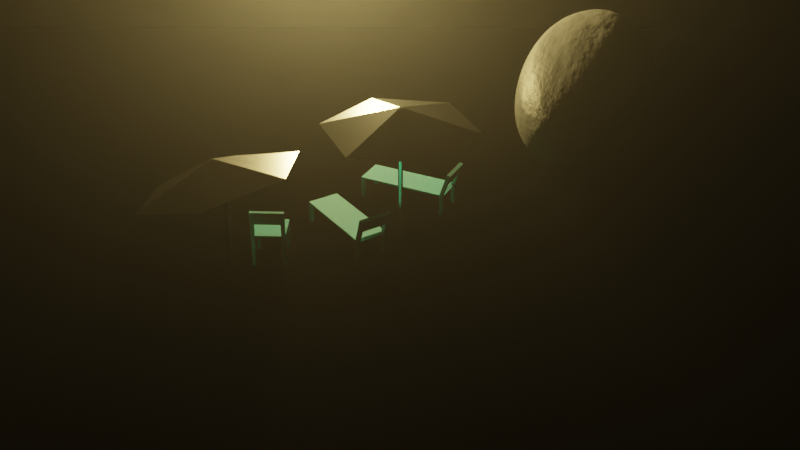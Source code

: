 # Source: outdoorScene.blend  (saved by Blender 2.93.21; exported with 4.5.12 LTS)
import bpy
from mathutils import Matrix  # noqa: F401  (used for matrix-valued properties, if any)

bpy.ops.wm.read_factory_settings(use_empty=True)
scene = bpy.context.scene
scene.name = 'Scene'

# ---- collections
col_collection = bpy.data.collections.new('Collection'); scene.collection.children.link(col_collection)

# ---- images (referenced by path relative to the original .blend; pixels are not part of the script)
import os
ASSET_DIR = os.environ.get("B2B_ASSET_DIR", "")  # directory of the original .blend (textures are referenced by path, not embedded)
HERE = os.path.dirname(os.path.abspath(__file__))  # packed textures are extracted next to this script under _unpacked/

def load_image(name, relpath, width, height, colorspace="sRGB"):
    """Load a texture the original file referenced (path relative to the .blend, or extracted next to this script)."""
    p = next((c for c in (os.path.join(HERE, relpath), os.path.join(ASSET_DIR, relpath)) if relpath and os.path.exists(c)), "")
    if p:
        img = bpy.data.images.load(p, check_existing=True)
        img.name = name
    else:  # same state as the original file: an image datablock whose file is absent (Cycles renders it pink)
        img = bpy.data.images.new(name, width, height)
        img.source = "FILE"
        img.filepath = "//" + (relpath or name)
    img.colorspace_settings.name = colorspace
    return img
img_malibu_overlook_3k_hdr = load_image('Malibu_Overlook_3k.hdr', 'Malibu_Overlook_3k.hdr', 1024, 1024, 'Linear Rec.709')

# ---- materials (node trees are filled in below, after node groups)
mat_blue_cloth = bpy.data.materials.new('Blue Cloth')
mat_blue_cloth.use_transparent_shadow = False
mat_grey_metal = bpy.data.materials.new('Grey Metal')
mat_grey_metal.use_transparent_shadow = False
mat_material_001 = bpy.data.materials.new('Material.001')
mat_material_001.use_transparent_shadow = False
mat_material_004 = bpy.data.materials.new('Material.004')
mat_material_004.surface_render_method = 'BLENDED'
mat_material_004.blend_method = 'BLEND'
mat_material_004.use_transparent_shadow = False

# ---- material node trees
mat_blue_cloth.use_nodes = True; mat_blue_cloth.node_tree.nodes.clear()
_N = mat_blue_cloth.node_tree.nodes; _L = mat_blue_cloth.node_tree.links
n0 = _N.new('ShaderNodeOutputMaterial'); n0.name = 'Material Output'; n0.location = (448, 611)
n1 = _N.new('ShaderNodeBump'); n1.name = 'Bump'; n1.location = (-38, 333)
n1.invert = True
n1.inputs[0].default_value = 0.3267
n1.inputs[1].default_value = 1.0
n1.inputs[2].default_value = 1.0
n2 = _N.new('ShaderNodeBsdfPrincipled'); n2.name = 'Principled BSDF'; n2.location = (158, 611)
n2.distribution = 'GGX'
n2.subsurface_method = 'BURLEY'
n2.inputs[0].default_value = (0.01593, 0.7842, 0.8, 1.0)
n2.inputs[2].default_value = 0.7
n2.inputs[3].default_value = 1.45
n2.inputs[27].default_value = (0.0, 0.0, 0.0, 1.0)
n2.inputs[28].default_value = 1.0
n3 = _N.new('ShaderNodeTexMagic'); n3.name = 'Magic Texture'; n3.location = (-261, 249)
n3.turbulence_depth = 5
n3.inputs[1].default_value = 120.0
n3.inputs[2].default_value = 0.5
_L.new(n2.outputs[0], n0.inputs[0])
_L.new(n3.outputs[1], n1.inputs[3])
_L.new(n1.outputs[0], n2.inputs[5])
n0.is_active_output = True
mat_grey_metal.use_nodes = True; mat_grey_metal.node_tree.nodes.clear()
_N = mat_grey_metal.node_tree.nodes; _L = mat_grey_metal.node_tree.links
n0 = _N.new('ShaderNodeBsdfPrincipled'); n0.name = 'Principled BSDF'; n0.location = (10, 300)
n0.distribution = 'GGX'
n0.subsurface_method = 'BURLEY'
n0.inputs[0].default_value = (0.7529, 0.7529, 0.7529, 1.0)
n0.inputs[1].default_value = 1.0
n0.inputs[2].default_value = 0.1942
n0.inputs[3].default_value = 1.45
n0.inputs[27].default_value = (0.0, 0.0, 0.0, 1.0)
n0.inputs[28].default_value = 1.0
n1 = _N.new('ShaderNodeOutputMaterial'); n1.name = 'Material Output'; n1.location = (300, 300)
_L.new(n0.outputs[0], n1.inputs[0])
n1.is_active_output = True
mat_material_001.use_nodes = True; mat_material_001.node_tree.nodes.clear()
_N = mat_material_001.node_tree.nodes; _L = mat_material_001.node_tree.links
n0 = _N.new('ShaderNodeOutputMaterial'); n0.name = 'Material Output'; n0.location = (418, 614)
n1 = _N.new('ShaderNodeMixShader'); n1.name = 'Mix Shader'; n1.location = (184, 559)
n2 = _N.new('ShaderNodeBsdfAnisotropic'); n2.name = 'Glossy BSDF'; n2.location = (-11, 417)
n2.distribution = 'GGX'
n2.inputs[0].default_value = (0.09346, 0.09346, 0.09346, 1.0)
n3 = _N.new('ShaderNodeBsdfDiffuse'); n3.name = 'Diffuse BSDF'; n3.location = (-19, 591)
n3.inputs[0].default_value = (0.3899, 0.3899, 0.3899, 1.0)
n4 = _N.new('ShaderNodeBump'); n4.name = 'Bump'; n4.location = (-245, 465)
n4.inputs[1].default_value = 1.0
n4.inputs[2].default_value = 1.0
n5 = _N.new('ShaderNodeMath'); n5.name = 'Math'; n5.location = (-426, 458)
n5.operation = 'MULTIPLY'
n5.inputs[2].default_value = 0.0
n6 = _N.new('ShaderNodeTexNoise'); n6.name = 'Noise Texture'; n6.location = (-604, 461)
n6.inputs[3].default_value = 25.0
_L.new(n1.outputs[0], n0.inputs[0])
_L.new(n2.outputs[0], n1.inputs[2])
_L.new(n3.outputs[0], n1.inputs[1])
_L.new(n4.outputs[0], n3.inputs[2])
_L.new(n4.outputs[0], n2.inputs[4])
_L.new(n5.outputs[0], n4.inputs[3])
_L.new(n6.outputs[1], n5.inputs[0])
n0.is_active_output = True
mat_material_004.use_nodes = True; mat_material_004.node_tree.nodes.clear()
_N = mat_material_004.node_tree.nodes; _L = mat_material_004.node_tree.links
n0 = _N.new('ShaderNodeMixShader'); n0.name = 'Mix Shader'; n0.location = (533, 258)
n1 = _N.new('ShaderNodeOutputMaterial'); n1.name = 'Material Output'; n1.location = (704, 282)
n2 = _N.new('ShaderNodeBsdfDiffuse'); n2.name = 'Diffuse BSDF'; n2.location = (309, 214)
n2.inputs[0].default_value = (0.0, 0.0, 0.0, 1.0)
n3 = _N.new('ShaderNodeBsdfTransparent'); n3.name = 'Transparent BSDF'; n3.location = (316, 70)
n4 = _N.new('ShaderNodeShaderToRGB'); n4.name = 'Shader to RGB'; n4.location = (74, 287)
n5 = _N.new('ShaderNodeBsdfDiffuse'); n5.name = 'Diffuse BSDF.001'; n5.location = (-112, 241)
n6 = _N.new('ShaderNodeValToRGB'); n6.name = 'ColorRamp'; n6.location = (273, 446)
while len(n6.color_ramp.elements) > 1: n6.color_ramp.elements.remove(n6.color_ramp.elements[-1])
n6.color_ramp.elements[0].position = 0.0; n6.color_ramp.elements[0].color = (0.0, 0.0, 0.0, 1.0)
_e = n6.color_ramp.elements.new(1.0); _e.color = (1.0, 1.0, 1.0, 1.0)
_L.new(n5.outputs[0], n4.inputs[0])
_L.new(n4.outputs[0], n6.inputs[0])
_L.new(n2.outputs[0], n0.inputs[1])
_L.new(n3.outputs[0], n0.inputs[2])
_L.new(n0.outputs[0], n1.inputs[0])
_L.new(n6.outputs[0], n0.inputs[0])
n1.is_active_output = True

# ---- world
world_world = bpy.data.worlds.new('World'); scene.world = world_world
world_world.use_nodes = True; world_world.node_tree.nodes.clear()
_N = world_world.node_tree.nodes; _L = world_world.node_tree.links
n0 = _N.new('ShaderNodeOutputWorld'); n0.name = 'World Output'; n0.location = (300, 300)
n1 = _N.new('ShaderNodeVolumeScatter'); n1.name = 'Volume Scatter'; n1.location = (98, 129)
n1.width = 140
n1.inputs[1].default_value = 0.001
n1.inputs[2].default_value = 0.8
n2 = _N.new('ShaderNodeBackground'); n2.name = 'Background'; n2.location = (-5, 306)
n3 = _N.new('ShaderNodeTexEnvironment'); n3.name = 'Environment Texture'; n3.location = (-280, 274)
n3.image = img_malibu_overlook_3k_hdr
_L.new(n1.outputs[0], n0.inputs[1])
_L.new(n2.outputs[0], n0.inputs[0])
_L.new(n3.outputs[0], n2.inputs[0])
n0.is_active_output = True
world_world.use_eevee_finite_volume = True
world_world.color = (0.05088, 0.05088, 0.05088)
world_world.use_sun_shadow = False
world_world.sun_shadow_jitter_overblur = 0.0

# ---- cameras
cam_camera = bpy.data.cameras.new('Camera')
cam_camera.clip_end = 100.0
cam_camera.ortho_scale = 7.314

# ---- lights
light_point = bpy.data.lights.new('Point', 'POINT')
light_point.color = (1.0, 0.7297, 0.2514)
light_point.transmission_factor = 0.0
light_point.energy = 1e+05
light_point.shadow_soft_size = 0.25
light_point.shadow_maximum_resolution = 0.006
light_point.use_absolute_resolution = True

# ---- meshes
me_plane = bpy.data.meshes.new('Plane')
me_plane.from_pydata([(-1.0, -1.0, 2.0), (1.0, -1.0, 2.0), (-1.0, 1.0, 2.0), (1.0, 1.0, 2.0), (-1.0, 0.7801, 2.0), (-1.0, -0.7755, 2.0), (1.0, -0.7755, 2.0), (1.0, 0.7801, 2.0), (-0.7772, -1.0, 2.0), (0.7783, -1.0, 2.0), (0.7783, 1.0, 2.0), (-0.7772, 1.0, 2.0), (0.7783, -0.7755, 2.0), (-0.7772, -0.7755, 2.0), (0.7783, 0.7801, 2.0), (-0.7772, 0.7801, 2.0), (-1.0, -1.0, 1.9), (1.0, -1.0, 1.9), (-1.0, 1.0, 1.9), (1.0, 1.0, 1.9), (-1.0, 0.7801, 1.9), (-1.0, -0.7755, 1.9), (1.0, -0.7755, 1.9), (1.0, 0.7801, 1.9), (-0.7772, -1.0, 1.9), (0.7783, -1.0, 1.9), (0.7783, 1.0, 1.9), (-0.7772, 1.0, 1.9), (0.7783, -0.7755, 1.9), (-0.7772, -0.7755, 1.9), (0.7783, 0.7801, 1.9), (-0.7772, 0.7801, 1.9), (-1.0, -0.7755, 0.0), (-1.0, -1.0, 0.0), (0.7783, -1.0, 0.0), (1.0, -1.0, 0.0), (1.0, 0.7801, 0.0), (1.0, 1.0, 0.0), (-0.7772, 1.0, 0.0), (-1.0, 1.0, 0.0), (-1.0, 0.7801, 0.0), (1.0, -0.7755, 0.0), (-0.7772, -0.7755, 0.0), (-0.7772, 0.7801, 0.0), (-0.7772, -1.0, 0.0), (0.7783, 1.0, 0.0), (0.7783, -0.7755, 0.0), (0.7783, 0.7801, 0.0), (-1.0, -0.7755, 3.5), (-1.0, -1.0, 3.5), (-0.7772, 1.0, 3.5), (-1.0, 1.0, 3.5), (-1.0, 0.7801, 3.5), (-0.7772, -0.7755, 3.5), (-0.7772, 0.7801, 3.5), (-0.7772, -1.0, 3.5), (-0.7772, 0.7801, 2.75), (-0.7772, 1.0, 2.75), (-1.0, 0.7801, 2.75), (-1.0, 1.0, 2.75), (-0.7772, -1.0, 2.75), (-0.7772, -0.7755, 2.75), (-1.0, -1.0, 2.75), (-1.0, -0.7755, 2.75)], [], [(14, 10, 3, 7), (9, 12, 6, 1), (56, 58, 52, 54), (57, 56, 54, 50), (26, 30, 47, 45), (24, 29, 42, 44), (5, 21, 20, 4), (21, 29, 31, 20), (27, 31, 30, 26), (30, 28, 22, 23), (28, 29, 24, 25), (30, 31, 29, 28), (15, 14, 12, 13), (25, 17, 35, 34), (28, 25, 34, 46), (1, 6, 22, 17), (5, 0, 16, 21), (9, 1, 17, 25), (0, 8, 24, 16), (7, 3, 19, 23), (11, 2, 18, 27), (2, 4, 20, 18), (25, 24, 8, 9), (23, 22, 6, 7), (27, 26, 10, 11), (12, 14, 7, 6), (15, 11, 10, 14), (3, 10, 26, 19), (4, 15, 13, 5), (13, 12, 9, 8), (47, 36, 37, 45), (34, 35, 41, 46), (33, 44, 42, 32), (40, 43, 38, 39), (31, 27, 38, 43), (23, 19, 37, 36), (27, 18, 39, 38), (30, 23, 36, 47), (18, 20, 40, 39), (17, 22, 41, 35), (20, 31, 43, 40), (29, 21, 32, 42), (16, 24, 44, 33), (19, 26, 45, 37), (22, 28, 46, 41), (21, 16, 33, 32), (49, 48, 53, 55), (52, 51, 50, 54), (59, 57, 50, 51), (61, 60, 55, 53), (60, 62, 49, 55), (58, 59, 51, 52), (62, 63, 48, 49), (63, 61, 53, 48), (4, 2, 59, 58), (2, 11, 57, 59), (11, 15, 56, 57), (15, 4, 58, 56), (5, 13, 61, 63), (0, 5, 63, 62), (8, 0, 62, 60), (13, 8, 60, 61), (53, 54, 52, 48), (48, 52, 58, 63), (53, 54, 56, 61), (56, 58, 63, 61)])
_uv = me_plane.uv_layers.new(name='UVMap')
_uv.uv.foreach_set('vector', [0.8892, 0.89, 0.8892, 1.0, 1.0, 1.0, 1.0, 0.89, 0.8892, 0.0, 0.8892, 0.1123, 1.0, 0.1123, 1.0, 0.0, 0.1114, 0.89, 0.0, 0.89, 0.0, 0.89, 0.1114, 0.89, 0.1114, 1.0, 0.1114, 0.89, 0.1114, 0.89, 0.1114, 1.0, 0.8892, 1.0, 0.8892, 0.89, 0.8892, 0.89, 0.8892, 1.0, 0.1114, 0.0, 0.1114, 0.1123, 0.1114, 0.1123, 0.1114, 0.0, 0.0, 0.1123, 0.0, 0.1123, 0.0, 0.89, 0.0, 0.89, 0.0, 0.1123, 0.1114, 0.1123, 0.1114, 0.89, 0.0, 0.89, 0.1114, 1.0, 0.1114, 0.89, 0.8892, 0.89, 0.8892, 1.0, 0.8892, 0.89, 0.8892, 0.1123, 1.0, 0.1123, 1.0, 0.89, 0.8892, 0.1123, 0.1114, 0.1123, 0.1114, 0.0, 0.8892, 0.0, 0.8892, 0.89, 0.1114, 0.89, 0.1114, 0.1123, 0.8892, 0.1123, 0.1114, 0.89, 0.8892, 0.89, 0.8892, 0.1123, 0.1114, 0.1123, 0.8892, 0.0, 1.0, 0.0, 1.0, 0.0, 0.8892, 0.0, 0.8892, 0.1123, 0.8892, 0.0, 0.8892, 0.0, 0.8892, 0.1123, 1.0, 0.0, 1.0, 0.1123, 1.0, 0.1123, 1.0, 0.0, 0.0, 0.1123, 0.0, 0.0, 0.0, 0.0, 0.0, 0.1123, 0.8892, 0.0, 1.0, 0.0, 1.0, 0.0, 0.8892, 0.0, 0.0, 0.0, 0.1114, 0.0, 0.1114, 0.0, 0.0, 0.0, 1.0, 0.89, 1.0, 1.0, 1.0, 1.0, 1.0, 0.89, 0.1114, 1.0, 0.0, 1.0, 0.0, 1.0, 0.1114, 1.0, 0.0, 1.0, 0.0, 0.89, 0.0, 0.89, 0.0, 1.0, 0.8892, 0.0, 0.1114, 0.0, 0.1114, 0.0, 0.8892, 0.0, 1.0, 0.89, 1.0, 0.1123, 1.0, 0.1123, 1.0, 0.89, 0.1114, 1.0, 0.8892, 1.0, 0.8892, 1.0, 0.1114, 1.0, 0.8892, 0.1123, 0.8892, 0.89, 1.0, 0.89, 1.0, 0.1123, 0.1114, 0.89, 0.1114, 1.0, 0.8892, 1.0, 0.8892, 0.89, 1.0, 1.0, 0.8892, 1.0, 0.8892, 1.0, 1.0, 1.0, 0.0, 0.89, 0.1114, 0.89, 0.1114, 0.1123, 0.0, 0.1123, 0.1114, 0.1123, 0.8892, 0.1123, 0.8892, 0.0, 0.1114, 0.0, 0.8892, 0.89, 1.0, 0.89, 1.0, 1.0, 0.8892, 1.0, 0.8892, 0.0, 1.0, 0.0, 1.0, 0.1123, 0.8892, 0.1123, 0.0, 0.0, 0.1114, 0.0, 0.1114, 0.1123, 0.0, 0.1123, 0.0, 0.89, 0.1114, 0.89, 0.1114, 1.0, 0.0, 1.0, 0.1114, 0.89, 0.1114, 1.0, 0.1114, 1.0, 0.1114, 0.89, 1.0, 0.89, 1.0, 1.0, 1.0, 1.0, 1.0, 0.89, 0.1114, 1.0, 0.0, 1.0, 0.0, 1.0, 0.1114, 1.0, 0.8892, 0.89, 1.0, 0.89, 1.0, 0.89, 0.8892, 0.89, 0.0, 1.0, 0.0, 0.89, 0.0, 0.89, 0.0, 1.0, 1.0, 0.0, 1.0, 0.1123, 1.0, 0.1123, 1.0, 0.0, 0.0, 0.89, 0.1114, 0.89, 0.1114, 0.89, 0.0, 0.89, 0.1114, 0.1123, 0.0, 0.1123, 0.0, 0.1123, 0.1114, 0.1123, 0.0, 0.0, 0.1114, 0.0, 0.1114, 0.0, 0.0, 0.0, 1.0, 1.0, 0.8892, 1.0, 0.8892, 1.0, 1.0, 1.0, 1.0, 0.1123, 0.8892, 0.1123, 0.8892, 0.1123, 1.0, 0.1123, 0.0, 0.1123, 0.0, 0.0, 0.0, 0.0, 0.0, 0.1123, 0.0, 0.0, 0.0, 0.1123, 0.1114, 0.1123, 0.1114, 0.0, 0.0, 0.89, 0.0, 1.0, 0.1114, 1.0, 0.1114, 0.89, 0.0, 1.0, 0.1114, 1.0, 0.1114, 1.0, 0.0, 1.0, 0.1114, 0.1123, 0.1114, 0.0, 0.1114, 0.0, 0.1114, 0.1123, 0.1114, 0.0, 0.0, 0.0, 0.0, 0.0, 0.1114, 0.0, 0.0, 0.89, 0.0, 1.0, 0.0, 1.0, 0.0, 0.89, 0.0, 0.0, 0.0, 0.1123, 0.0, 0.1123, 0.0, 0.0, 0.0, 0.1123, 0.1114, 0.1123, 0.1114, 0.1123, 0.0, 0.1123, 0.0, 0.89, 0.0, 1.0, 0.0, 1.0, 0.0, 0.89, 0.0, 1.0, 0.1114, 1.0, 0.1114, 1.0, 0.0, 1.0, 0.1114, 1.0, 0.1114, 0.89, 0.1114, 0.89, 0.1114, 1.0, 0.1114, 0.89, 0.0, 0.89, 0.0, 0.89, 0.1114, 0.89, 0.0, 0.1123, 0.1114, 0.1123, 0.1114, 0.1123, 0.0, 0.1123, 0.0, 0.0, 0.0, 0.1123, 0.0, 0.1123, 0.0, 0.0, 0.1114, 0.0, 0.0, 0.0, 0.0, 0.0, 0.1114, 0.0, 0.1114, 0.1123, 0.1114, 0.0, 0.1114, 0.0, 0.1114, 0.1123, 0.0, 0.0, 0.0, 0.0, 0.0, 0.0, 0.0, 0.0, 0.0, 0.0, 0.0, 0.0, 0.0, 0.89, 0.0, 0.1123, 0.0, 0.0, 0.0, 0.0, 0.1114, 0.89, 0.1114, 0.1123, 0.1114, 0.89, 0.0, 0.89, 0.0, 0.1123, 0.1114, 0.1123])
me_plane.materials.append(mat_blue_cloth)
me_plane.use_remesh_fix_poles = True
me_plane.use_remesh_preserve_attributes = False
me_plane.update()
me_cylinder_001 = bpy.data.meshes.new('Cylinder.001')
me_cylinder_001.from_pydata([(0.0, 0.1506, 0.006626), (0.0, 0.1506, 7.988), (0.1304, 0.07531, 0.006626), (0.1304, 0.07531, 7.988), (0.1304, -0.07531, 0.006626), (0.1304, -0.07531, 7.988), (-1.317e-08, -0.1506, 0.006626), (-1.317e-08, -0.1506, 7.988), (-0.1304, -0.07531, 0.006626), (-0.1304, -0.07531, 7.988), (-0.1304, 0.07531, 0.006626), (-0.1304, 0.07531, 7.988), (2.423e-07, 4.914, 6.626), (4.255, 2.457, 6.626), (4.255, -2.457, 6.626), (-1.873e-07, -4.914, 6.626), (-4.255, -2.457, 6.626), (-4.255, 2.457, 6.626)], [], [(0, 1, 3, 2), (2, 3, 5, 4), (4, 5, 7, 6), (6, 7, 9, 8), (9, 7, 15, 16), (8, 9, 11, 10), (10, 11, 1, 0), (0, 2, 4, 6, 8, 10), (5, 3, 13, 14), (11, 9, 16, 17), (3, 1, 12, 13), (7, 5, 14, 15), (1, 11, 17, 12), (3, 5, 7, 9, 11, 1)])
_uv = me_cylinder_001.uv_layers.new(name='UVMap')
_uv.uv.foreach_set('vector', [1.0, 0.5, 1.0, 1.0, 0.8333, 1.0, 0.8333, 0.5, 0.8333, 0.5, 0.8333, 1.0, 0.6667, 1.0, 0.6667, 0.5, 0.6667, 0.5, 0.6667, 1.0, 0.5, 1.0, 0.5, 0.5, 0.5, 0.5, 0.5, 1.0, 0.3333, 1.0, 0.3333, 0.5, 0.3333, 1.0, 0.5, 1.0, 0.5, 1.0, 0.3333, 1.0, 0.3333, 0.5, 0.3333, 1.0, 0.1667, 1.0, 0.1667, 0.5, 0.1667, 0.5, 0.1667, 1.0, -8.941e-08, 1.0, -8.941e-08, 0.5, 0.75, 0.49, 0.9578, 0.37, 0.9578, 0.13, 0.75, 0.01, 0.5422, 0.13, 0.5422, 0.37, 0.6667, 1.0, 0.8333, 1.0, 0.8333, 1.0, 0.6667, 1.0, 0.1667, 1.0, 0.3333, 1.0, 0.3333, 1.0, 0.1667, 1.0, 0.8333, 1.0, 1.0, 1.0, 1.0, 1.0, 0.8333, 1.0, 0.5, 1.0, 0.6667, 1.0, 0.6667, 1.0, 0.5, 1.0, -8.941e-08, 1.0, 0.1667, 1.0, 0.1667, 1.0, -8.941e-08, 1.0, 0.0, 0.0, 0.0, 0.0, 0.0, 0.0, 0.0, 0.0, 0.0, 0.0, 0.0, 0.0])
me_cylinder_001.materials.append(mat_grey_metal)
me_cylinder_001.use_remesh_fix_poles = True
me_cylinder_001.use_remesh_preserve_attributes = False
me_cylinder_001.update()
me_plane_002 = bpy.data.meshes.new('Plane.002')
me_plane_002.from_pydata([(-1.0, -1.0, 1.292), (4.762, -1.0, 1.364), (-1.0, 1.0, 1.292), (4.762, 1.0, 1.364), (-1.0, 0.7801, 1.292), (-1.0, -0.7755, 1.292), (4.762, -0.7755, 1.364), (4.762, 0.7801, 1.364), (-0.7772, -1.0, 1.364), (4.54, -1.0, 1.364), (4.54, 1.0, 1.364), (-0.7772, 1.0, 1.364), (4.54, -0.7755, 1.364), (-0.7772, -0.7755, 1.364), (4.54, 0.7801, 1.364), (-0.7772, 0.7801, 1.364), (-1.0, -1.0, 1.264), (4.762, -1.0, 1.264), (-1.0, 1.0, 1.264), (4.762, 1.0, 1.264), (-1.0, 0.7801, 1.264), (-1.0, -0.7755, 1.264), (4.762, -0.7755, 1.264), (4.762, 0.7801, 1.264), (-0.7772, -1.0, 1.264), (4.54, -1.0, 1.264), (4.54, 1.0, 1.264), (-0.7772, 1.0, 1.264), (4.54, -0.7755, 1.264), (-0.7772, -0.7755, 1.264), (4.54, 0.7801, 1.264), (-0.7772, 0.7801, 1.264), (-1.0, -0.7755, 0.0), (-1.0, -1.0, 0.0), (4.54, -1.0, 0.0), (4.762, -1.0, 0.0), (4.762, 0.7801, 0.0), (4.762, 1.0, 0.0), (-0.7772, 1.0, 0.0), (-1.0, 1.0, 0.0), (-1.0, 0.7801, 0.0), (4.762, -0.7755, 0.0), (-0.7772, -0.7755, 0.0), (-0.7772, 0.7801, 0.0), (-0.7772, -1.0, 0.0), (4.54, 1.0, 0.0), (4.54, -0.7755, 0.0), (4.54, 0.7801, 0.0), (-1.246, 0.7801, 2.054), (-1.246, 1.0, 2.054), (-1.023, 1.0, 2.126), (-1.023, 0.7801, 2.126), (-1.246, -0.7755, 2.054), (-1.023, -0.7755, 2.126), (-1.023, -1.0, 2.126), (-1.246, -1.0, 2.054), (-1.269, -1.0, 2.888), (-1.269, 0.7801, 2.888), (-1.269, -0.7755, 2.888), (-1.492, 0.7801, 2.816), (-1.492, 1.0, 2.816), (-1.269, 1.0, 2.888), (-1.492, -1.0, 2.816), (-1.492, -0.7755, 2.816)], [], [(14, 10, 3, 7), (9, 12, 6, 1), (48, 52, 53, 51), (58, 57, 59, 63), (26, 30, 47, 45), (24, 29, 42, 44), (5, 21, 20, 4), (21, 29, 31, 20), (27, 31, 30, 26), (30, 28, 22, 23), (28, 29, 24, 25), (30, 31, 29, 28), (15, 14, 12, 13), (25, 17, 35, 34), (28, 25, 34, 46), (1, 6, 22, 17), (5, 0, 16, 21), (9, 1, 17, 25), (0, 8, 24, 16), (7, 3, 19, 23), (11, 2, 18, 27), (2, 4, 20, 18), (25, 24, 8, 9), (23, 22, 6, 7), (27, 26, 10, 11), (12, 14, 7, 6), (15, 11, 10, 14), (3, 10, 26, 19), (4, 15, 13, 5), (13, 12, 9, 8), (47, 36, 37, 45), (34, 35, 41, 46), (33, 44, 42, 32), (40, 43, 38, 39), (31, 27, 38, 43), (23, 19, 37, 36), (27, 18, 39, 38), (30, 23, 36, 47), (18, 20, 40, 39), (17, 22, 41, 35), (20, 31, 43, 40), (29, 21, 32, 42), (16, 24, 44, 33), (19, 26, 45, 37), (22, 28, 46, 41), (21, 16, 33, 32), (52, 48, 59, 63), (53, 51, 57, 58), (4, 2, 49, 48), (15, 4, 48, 51), (2, 11, 50, 49), (11, 15, 51, 50), (8, 0, 55, 54), (5, 13, 53, 52), (54, 55, 62, 56), (52, 53, 58, 63), (48, 49, 60, 59), (51, 48, 59, 57), (49, 50, 61, 60), (53, 54, 56, 58), (63, 58, 56, 62), (60, 61, 57, 59), (13, 8, 54, 53), (0, 5, 52, 55), (50, 51, 57, 61), (55, 52, 63, 62)])
_uv = me_plane_002.uv_layers.new(name='UVMap')
_uv.uv.foreach_set('vector', [0.8892, 0.89, 0.8892, 1.0, 1.0, 1.0, 1.0, 0.89, 0.8892, 0.0, 0.8892, 0.1123, 1.0, 0.1123, 1.0, 0.0, 0.0, 0.89, 0.0, 0.1123, 0.1114, 0.1123, 0.1114, 0.89, 0.1114, 0.1123, 0.1114, 0.89, 0.0, 0.89, 0.0, 0.1123, 0.8892, 1.0, 0.8892, 0.89, 0.8892, 0.89, 0.8892, 1.0, 0.1114, 0.0, 0.1114, 0.1123, 0.1114, 0.1123, 0.1114, 0.0, 0.0, 0.1123, 0.0, 0.1123, 0.0, 0.89, 0.0, 0.89, 0.0, 0.1123, 0.1114, 0.1123, 0.1114, 0.89, 0.0, 0.89, 0.1114, 1.0, 0.1114, 0.89, 0.8892, 0.89, 0.8892, 1.0, 0.8892, 0.89, 0.8892, 0.1123, 1.0, 0.1123, 1.0, 0.89, 0.8892, 0.1123, 0.1114, 0.1123, 0.1114, 0.0, 0.8892, 0.0, 0.8892, 0.89, 0.1114, 0.89, 0.1114, 0.1123, 0.8892, 0.1123, 0.1114, 0.89, 0.8892, 0.89, 0.8892, 0.1123, 0.1114, 0.1123, 0.8892, 0.0, 1.0, 0.0, 1.0, 0.0, 0.8892, 0.0, 0.8892, 0.1123, 0.8892, 0.0, 0.8892, 0.0, 0.8892, 0.1123, 1.0, 0.0, 1.0, 0.1123, 1.0, 0.1123, 1.0, 0.0, 0.0, 0.1123, 0.0, 0.0, 0.0, 0.0, 0.0, 0.1123, 0.8892, 0.0, 1.0, 0.0, 1.0, 0.0, 0.8892, 0.0, 0.0, 0.0, 0.1114, 0.0, 0.1114, 0.0, 0.0, 0.0, 1.0, 0.89, 1.0, 1.0, 1.0, 1.0, 1.0, 0.89, 0.1114, 1.0, 0.0, 1.0, 0.0, 1.0, 0.1114, 1.0, 0.0, 1.0, 0.0, 0.89, 0.0, 0.89, 0.0, 1.0, 0.8892, 0.0, 0.1114, 0.0, 0.1114, 0.0, 0.8892, 0.0, 1.0, 0.89, 1.0, 0.1123, 1.0, 0.1123, 1.0, 0.89, 0.1114, 1.0, 0.8892, 1.0, 0.8892, 1.0, 0.1114, 1.0, 0.8892, 0.1123, 0.8892, 0.89, 1.0, 0.89, 1.0, 0.1123, 0.1114, 0.89, 0.1114, 1.0, 0.8892, 1.0, 0.8892, 0.89, 1.0, 1.0, 0.8892, 1.0, 0.8892, 1.0, 1.0, 1.0, 0.0, 0.89, 0.1114, 0.89, 0.1114, 0.1123, 0.0, 0.1123, 0.1114, 0.1123, 0.8892, 0.1123, 0.8892, 0.0, 0.1114, 0.0, 0.8892, 0.89, 1.0, 0.89, 1.0, 1.0, 0.8892, 1.0, 0.8892, 0.0, 1.0, 0.0, 1.0, 0.1123, 0.8892, 0.1123, 0.0, 0.0, 0.1114, 0.0, 0.1114, 0.1123, 0.0, 0.1123, 0.0, 0.89, 0.1114, 0.89, 0.1114, 1.0, 0.0, 1.0, 0.1114, 0.89, 0.1114, 1.0, 0.1114, 1.0, 0.1114, 0.89, 1.0, 0.89, 1.0, 1.0, 1.0, 1.0, 1.0, 0.89, 0.1114, 1.0, 0.0, 1.0, 0.0, 1.0, 0.1114, 1.0, 0.8892, 0.89, 1.0, 0.89, 1.0, 0.89, 0.8892, 0.89, 0.0, 1.0, 0.0, 0.89, 0.0, 0.89, 0.0, 1.0, 1.0, 0.0, 1.0, 0.1123, 1.0, 0.1123, 1.0, 0.0, 0.0, 0.89, 0.1114, 0.89, 0.1114, 0.89, 0.0, 0.89, 0.1114, 0.1123, 0.0, 0.1123, 0.0, 0.1123, 0.1114, 0.1123, 0.0, 0.0, 0.1114, 0.0, 0.1114, 0.0, 0.0, 0.0, 1.0, 1.0, 0.8892, 1.0, 0.8892, 1.0, 1.0, 1.0, 1.0, 0.1123, 0.8892, 0.1123, 0.8892, 0.1123, 1.0, 0.1123, 0.0, 0.1123, 0.0, 0.0, 0.0, 0.0, 0.0, 0.1123, 0.0, 0.1123, 0.0, 0.89, 0.0, 0.89, 0.0, 0.1123, 0.1114, 0.1123, 0.1114, 0.89, 0.1114, 0.89, 0.1114, 0.1123, 0.0, 0.89, 0.0, 1.0, 0.0, 1.0, 0.0, 0.89, 0.1114, 0.89, 0.0, 0.89, 0.0, 0.89, 0.1114, 0.89, 0.0, 1.0, 0.1114, 1.0, 0.1114, 1.0, 0.0, 1.0, 0.1114, 1.0, 0.1114, 0.89, 0.1114, 0.89, 0.1114, 1.0, 0.1114, 0.0, 0.0, 0.0, 0.0, 0.0, 0.1114, 0.0, 0.0, 0.1123, 0.1114, 0.1123, 0.1114, 0.1123, 0.0, 0.1123, 0.1114, 0.0, 0.0, 0.0, 0.0, 0.0, 0.1114, 0.0, 0.0, 0.1123, 0.1114, 0.1123, 0.1114, 0.1123, 0.0, 0.1123, 0.0, 0.89, 0.0, 1.0, 0.0, 1.0, 0.0, 0.89, 0.1114, 0.89, 0.0, 0.89, 0.0, 0.89, 0.1114, 0.89, 0.0, 1.0, 0.1114, 1.0, 0.1114, 1.0, 0.0, 1.0, 0.1114, 0.1123, 0.1114, 0.0, 0.1114, 0.0, 0.1114, 0.1123, 0.0, 0.1123, 0.1114, 0.1123, 0.1114, 0.0, 0.0, 0.0, 0.0, 1.0, 0.1114, 1.0, 0.1114, 0.89, 0.0, 0.89, 0.1114, 0.1123, 0.1114, 0.0, 0.1114, 0.0, 0.1114, 0.1123, 0.0, 0.0, 0.0, 0.1123, 0.0, 0.1123, 0.0, 0.0, 0.1114, 1.0, 0.1114, 0.89, 0.1114, 0.89, 0.1114, 1.0, 0.0, 0.0, 0.0, 0.1123, 0.0, 0.1123, 0.0, 0.0])
me_plane_002.materials.append(mat_blue_cloth)
me_plane_002.use_remesh_fix_poles = True
me_plane_002.use_remesh_preserve_attributes = False
me_plane_002.update()
me_plane_003 = bpy.data.meshes.new('Plane.003')
me_plane_003.from_pydata([(-1.0, -1.0, 1.292), (4.762, -1.0, 1.364), (-1.0, 1.0, 1.292), (4.762, 1.0, 1.364), (-1.0, 0.7801, 1.292), (-1.0, -0.7755, 1.292), (4.762, -0.7755, 1.364), (4.762, 0.7801, 1.364), (-0.7772, -1.0, 1.364), (4.54, -1.0, 1.364), (4.54, 1.0, 1.364), (-0.7772, 1.0, 1.364), (4.54, -0.7755, 1.364), (-0.7772, -0.7755, 1.364), (4.54, 0.7801, 1.364), (-0.7772, 0.7801, 1.364), (-1.0, -1.0, 1.264), (4.762, -1.0, 1.264), (-1.0, 1.0, 1.264), (4.762, 1.0, 1.264), (-1.0, 0.7801, 1.264), (-1.0, -0.7755, 1.264), (4.762, -0.7755, 1.264), (4.762, 0.7801, 1.264), (-0.7772, -1.0, 1.264), (4.54, -1.0, 1.264), (4.54, 1.0, 1.264), (-0.7772, 1.0, 1.264), (4.54, -0.7755, 1.264), (-0.7772, -0.7755, 1.264), (4.54, 0.7801, 1.264), (-0.7772, 0.7801, 1.264), (-1.0, -0.7755, 0.0), (-1.0, -1.0, 0.0), (4.54, -1.0, 0.0), (4.762, -1.0, 0.0), (4.762, 0.7801, 0.0), (4.762, 1.0, 0.0), (-0.7772, 1.0, 0.0), (-1.0, 1.0, 0.0), (-1.0, 0.7801, 0.0), (4.762, -0.7755, 0.0), (-0.7772, -0.7755, 0.0), (-0.7772, 0.7801, 0.0), (-0.7772, -1.0, 0.0), (4.54, 1.0, 0.0), (4.54, -0.7755, 0.0), (4.54, 0.7801, 0.0), (-1.246, 0.7801, 2.054), (-1.246, 1.0, 2.054), (-1.023, 1.0, 2.126), (-1.023, 0.7801, 2.126), (-1.246, -0.7755, 2.054), (-1.023, -0.7755, 2.126), (-1.023, -1.0, 2.126), (-1.246, -1.0, 2.054), (-1.269, -1.0, 2.888), (-1.269, 0.7801, 2.888), (-1.269, -0.7755, 2.888), (-1.492, 0.7801, 2.816), (-1.492, 1.0, 2.816), (-1.269, 1.0, 2.888), (-1.492, -1.0, 2.816), (-1.492, -0.7755, 2.816)], [], [(14, 10, 3, 7), (9, 12, 6, 1), (48, 52, 53, 51), (58, 57, 59, 63), (26, 30, 47, 45), (24, 29, 42, 44), (5, 21, 20, 4), (21, 29, 31, 20), (27, 31, 30, 26), (30, 28, 22, 23), (28, 29, 24, 25), (30, 31, 29, 28), (15, 14, 12, 13), (25, 17, 35, 34), (28, 25, 34, 46), (1, 6, 22, 17), (5, 0, 16, 21), (9, 1, 17, 25), (0, 8, 24, 16), (7, 3, 19, 23), (11, 2, 18, 27), (2, 4, 20, 18), (25, 24, 8, 9), (23, 22, 6, 7), (27, 26, 10, 11), (12, 14, 7, 6), (15, 11, 10, 14), (3, 10, 26, 19), (4, 15, 13, 5), (13, 12, 9, 8), (47, 36, 37, 45), (34, 35, 41, 46), (33, 44, 42, 32), (40, 43, 38, 39), (31, 27, 38, 43), (23, 19, 37, 36), (27, 18, 39, 38), (30, 23, 36, 47), (18, 20, 40, 39), (17, 22, 41, 35), (20, 31, 43, 40), (29, 21, 32, 42), (16, 24, 44, 33), (19, 26, 45, 37), (22, 28, 46, 41), (21, 16, 33, 32), (52, 48, 59, 63), (53, 51, 57, 58), (4, 2, 49, 48), (15, 4, 48, 51), (2, 11, 50, 49), (11, 15, 51, 50), (8, 0, 55, 54), (5, 13, 53, 52), (54, 55, 62, 56), (52, 53, 58, 63), (48, 49, 60, 59), (51, 48, 59, 57), (49, 50, 61, 60), (53, 54, 56, 58), (63, 58, 56, 62), (60, 61, 57, 59), (13, 8, 54, 53), (0, 5, 52, 55), (50, 51, 57, 61), (55, 52, 63, 62)])
_uv = me_plane_003.uv_layers.new(name='UVMap')
_uv.uv.foreach_set('vector', [0.8892, 0.89, 0.8892, 1.0, 1.0, 1.0, 1.0, 0.89, 0.8892, 0.0, 0.8892, 0.1123, 1.0, 0.1123, 1.0, 0.0, 0.0, 0.89, 0.0, 0.1123, 0.1114, 0.1123, 0.1114, 0.89, 0.1114, 0.1123, 0.1114, 0.89, 0.0, 0.89, 0.0, 0.1123, 0.8892, 1.0, 0.8892, 0.89, 0.8892, 0.89, 0.8892, 1.0, 0.1114, 0.0, 0.1114, 0.1123, 0.1114, 0.1123, 0.1114, 0.0, 0.0, 0.1123, 0.0, 0.1123, 0.0, 0.89, 0.0, 0.89, 0.0, 0.1123, 0.1114, 0.1123, 0.1114, 0.89, 0.0, 0.89, 0.1114, 1.0, 0.1114, 0.89, 0.8892, 0.89, 0.8892, 1.0, 0.8892, 0.89, 0.8892, 0.1123, 1.0, 0.1123, 1.0, 0.89, 0.8892, 0.1123, 0.1114, 0.1123, 0.1114, 0.0, 0.8892, 0.0, 0.8892, 0.89, 0.1114, 0.89, 0.1114, 0.1123, 0.8892, 0.1123, 0.1114, 0.89, 0.8892, 0.89, 0.8892, 0.1123, 0.1114, 0.1123, 0.8892, 0.0, 1.0, 0.0, 1.0, 0.0, 0.8892, 0.0, 0.8892, 0.1123, 0.8892, 0.0, 0.8892, 0.0, 0.8892, 0.1123, 1.0, 0.0, 1.0, 0.1123, 1.0, 0.1123, 1.0, 0.0, 0.0, 0.1123, 0.0, 0.0, 0.0, 0.0, 0.0, 0.1123, 0.8892, 0.0, 1.0, 0.0, 1.0, 0.0, 0.8892, 0.0, 0.0, 0.0, 0.1114, 0.0, 0.1114, 0.0, 0.0, 0.0, 1.0, 0.89, 1.0, 1.0, 1.0, 1.0, 1.0, 0.89, 0.1114, 1.0, 0.0, 1.0, 0.0, 1.0, 0.1114, 1.0, 0.0, 1.0, 0.0, 0.89, 0.0, 0.89, 0.0, 1.0, 0.8892, 0.0, 0.1114, 0.0, 0.1114, 0.0, 0.8892, 0.0, 1.0, 0.89, 1.0, 0.1123, 1.0, 0.1123, 1.0, 0.89, 0.1114, 1.0, 0.8892, 1.0, 0.8892, 1.0, 0.1114, 1.0, 0.8892, 0.1123, 0.8892, 0.89, 1.0, 0.89, 1.0, 0.1123, 0.1114, 0.89, 0.1114, 1.0, 0.8892, 1.0, 0.8892, 0.89, 1.0, 1.0, 0.8892, 1.0, 0.8892, 1.0, 1.0, 1.0, 0.0, 0.89, 0.1114, 0.89, 0.1114, 0.1123, 0.0, 0.1123, 0.1114, 0.1123, 0.8892, 0.1123, 0.8892, 0.0, 0.1114, 0.0, 0.8892, 0.89, 1.0, 0.89, 1.0, 1.0, 0.8892, 1.0, 0.8892, 0.0, 1.0, 0.0, 1.0, 0.1123, 0.8892, 0.1123, 0.0, 0.0, 0.1114, 0.0, 0.1114, 0.1123, 0.0, 0.1123, 0.0, 0.89, 0.1114, 0.89, 0.1114, 1.0, 0.0, 1.0, 0.1114, 0.89, 0.1114, 1.0, 0.1114, 1.0, 0.1114, 0.89, 1.0, 0.89, 1.0, 1.0, 1.0, 1.0, 1.0, 0.89, 0.1114, 1.0, 0.0, 1.0, 0.0, 1.0, 0.1114, 1.0, 0.8892, 0.89, 1.0, 0.89, 1.0, 0.89, 0.8892, 0.89, 0.0, 1.0, 0.0, 0.89, 0.0, 0.89, 0.0, 1.0, 1.0, 0.0, 1.0, 0.1123, 1.0, 0.1123, 1.0, 0.0, 0.0, 0.89, 0.1114, 0.89, 0.1114, 0.89, 0.0, 0.89, 0.1114, 0.1123, 0.0, 0.1123, 0.0, 0.1123, 0.1114, 0.1123, 0.0, 0.0, 0.1114, 0.0, 0.1114, 0.0, 0.0, 0.0, 1.0, 1.0, 0.8892, 1.0, 0.8892, 1.0, 1.0, 1.0, 1.0, 0.1123, 0.8892, 0.1123, 0.8892, 0.1123, 1.0, 0.1123, 0.0, 0.1123, 0.0, 0.0, 0.0, 0.0, 0.0, 0.1123, 0.0, 0.1123, 0.0, 0.89, 0.0, 0.89, 0.0, 0.1123, 0.1114, 0.1123, 0.1114, 0.89, 0.1114, 0.89, 0.1114, 0.1123, 0.0, 0.89, 0.0, 1.0, 0.0, 1.0, 0.0, 0.89, 0.1114, 0.89, 0.0, 0.89, 0.0, 0.89, 0.1114, 0.89, 0.0, 1.0, 0.1114, 1.0, 0.1114, 1.0, 0.0, 1.0, 0.1114, 1.0, 0.1114, 0.89, 0.1114, 0.89, 0.1114, 1.0, 0.1114, 0.0, 0.0, 0.0, 0.0, 0.0, 0.1114, 0.0, 0.0, 0.1123, 0.1114, 0.1123, 0.1114, 0.1123, 0.0, 0.1123, 0.1114, 0.0, 0.0, 0.0, 0.0, 0.0, 0.1114, 0.0, 0.0, 0.1123, 0.1114, 0.1123, 0.1114, 0.1123, 0.0, 0.1123, 0.0, 0.89, 0.0, 1.0, 0.0, 1.0, 0.0, 0.89, 0.1114, 0.89, 0.0, 0.89, 0.0, 0.89, 0.1114, 0.89, 0.0, 1.0, 0.1114, 1.0, 0.1114, 1.0, 0.0, 1.0, 0.1114, 0.1123, 0.1114, 0.0, 0.1114, 0.0, 0.1114, 0.1123, 0.0, 0.1123, 0.1114, 0.1123, 0.1114, 0.0, 0.0, 0.0, 0.0, 1.0, 0.1114, 1.0, 0.1114, 0.89, 0.0, 0.89, 0.1114, 0.1123, 0.1114, 0.0, 0.1114, 0.0, 0.1114, 0.1123, 0.0, 0.0, 0.0, 0.1123, 0.0, 0.1123, 0.0, 0.0, 0.1114, 1.0, 0.1114, 0.89, 0.1114, 0.89, 0.1114, 1.0, 0.0, 0.0, 0.0, 0.1123, 0.0, 0.1123, 0.0, 0.0])
me_plane_003.materials.append(mat_blue_cloth)
me_plane_003.use_remesh_fix_poles = True
me_plane_003.use_remesh_preserve_attributes = False
me_plane_003.update()
me_cylinder_003 = bpy.data.meshes.new('Cylinder.003')
me_cylinder_003.from_pydata([(0.0, 0.1399, 4.954), (0.0, 0.8567, 7.187), (0.1304, 0.06815, 4.977), (0.1304, 0.785, 7.21), (0.1304, -0.07525, 5.024), (0.1304, 0.6416, 7.256), (-1.317e-08, -0.1469, 5.047), (-1.317e-08, 0.5699, 7.279), (-0.1304, -0.07525, 5.024), (-0.1304, 0.6416, 7.256), (-0.1304, 0.06815, 4.977), (-0.1304, 0.785, 7.21), (2.423e-07, 4.975, 4.434), (4.255, 2.636, 5.185), (4.255, -2.042, 6.687), (-1.873e-07, -4.382, 7.438), (-4.255, -2.042, 6.687), (-4.255, 2.636, 5.185), (-1.34e-07, 0.1506, 4.815), (0.1304, 0.07531, 4.815), (0.1304, -0.07531, 4.815), (-1.471e-07, -0.1506, 4.815), (-0.1304, -0.07531, 4.815), (-0.1304, 0.07531, 4.815), (-5.701e-06, 0.1506, 0.006626), (0.1304, 0.07531, 0.006626), (0.1304, -0.07531, 0.006626), (-5.714e-06, -0.1506, 0.006626), (-0.1304, -0.07531, 0.006626), (-0.1304, 0.07531, 0.006626)], [], [(0, 1, 3, 2), (2, 3, 5, 4), (4, 5, 7, 6), (6, 7, 9, 8), (9, 7, 15, 16), (8, 9, 11, 10), (10, 11, 1, 0), (2, 4, 20, 19), (5, 3, 13, 14), (11, 9, 16, 17), (3, 1, 12, 13), (7, 5, 14, 15), (1, 11, 17, 12), (3, 5, 7, 9, 11, 1), (23, 18, 24, 29), (8, 10, 23, 22), (0, 2, 19, 18), (4, 6, 21, 20), (10, 0, 18, 23), (6, 8, 22, 21), (24, 25, 26, 27, 28, 29), (21, 22, 28, 27), (19, 20, 26, 25), (22, 23, 29, 28), (20, 21, 27, 26), (18, 19, 25, 24)])
_uv = me_cylinder_003.uv_layers.new(name='UVMap')
_uv.uv.foreach_set('vector', [1.0, 0.5, 1.0, 1.0, 0.8333, 1.0, 0.8333, 0.5, 0.8333, 0.5, 0.8333, 1.0, 0.6667, 1.0, 0.6667, 0.5, 0.6667, 0.5, 0.6667, 1.0, 0.5, 1.0, 0.5, 0.5, 0.5, 0.5, 0.5, 1.0, 0.3333, 1.0, 0.3333, 0.5, 0.3333, 1.0, 0.5, 1.0, 0.5, 1.0, 0.3333, 1.0, 0.3333, 0.5, 0.3333, 1.0, 0.1667, 1.0, 0.1667, 0.5, 0.1667, 0.5, 0.1667, 1.0, -8.941e-08, 1.0, -8.941e-08, 0.5, 0.8333, 0.5, 0.6667, 0.5, 0.6667, 0.5, 0.8333, 0.5, 0.6667, 1.0, 0.8333, 1.0, 0.8333, 1.0, 0.6667, 1.0, 0.1667, 1.0, 0.3333, 1.0, 0.3333, 1.0, 0.1667, 1.0, 0.8333, 1.0, 1.0, 1.0, 1.0, 1.0, 0.8333, 1.0, 0.5, 1.0, 0.6667, 1.0, 0.6667, 1.0, 0.5, 1.0, -8.941e-08, 1.0, 0.1667, 1.0, 0.1667, 1.0, -8.941e-08, 1.0, 0.0, 0.0, 0.0, 0.0, 0.0, 0.0, 0.0, 0.0, 0.0, 0.0, 0.0, 0.0, 0.1667, 0.5, -8.941e-08, 0.5, -8.941e-08, 0.5, 0.1667, 0.5, 0.3333, 0.5, 0.1667, 0.5, 0.1667, 0.5, 0.3333, 0.5, 1.0, 0.5, 0.8333, 0.5, 0.8333, 0.5, 1.0, 0.5, 0.6667, 0.5, 0.5, 0.5, 0.5, 0.5, 0.6667, 0.5, 0.1667, 0.5, -8.941e-08, 0.5, -8.941e-08, 0.5, 0.1667, 0.5, 0.5, 0.5, 0.3333, 0.5, 0.3333, 0.5, 0.5, 0.5, 0.75, 0.49, 0.9578, 0.37, 0.9578, 0.13, 0.75, 0.01, 0.5422, 0.13, 0.5422, 0.37, 0.5, 0.5, 0.3333, 0.5, 0.3333, 0.5, 0.5, 0.5, 0.8333, 0.5, 0.6667, 0.5, 0.6667, 0.5, 0.8333, 0.5, 0.3333, 0.5, 0.1667, 0.5, 0.1667, 0.5, 0.3333, 0.5, 0.6667, 0.5, 0.5, 0.5, 0.5, 0.5, 0.6667, 0.5, 1.0, 0.5, 0.8333, 0.5, 0.8333, 0.5, 1.0, 0.5])
me_cylinder_003.materials.append(mat_grey_metal)
me_cylinder_003.use_remesh_fix_poles = True
me_cylinder_003.use_remesh_preserve_attributes = False
me_cylinder_003.update()
me_cube = bpy.data.meshes.new('Cube')
me_cube.from_pydata([(-1.0, -1.0, -1.0), (-1.0, -1.0, 1.0), (-1.0, 1.0, -1.0), (-1.0, 1.0, 1.0), (1.0, -1.0, -1.0), (1.0, -1.0, 1.0), (1.0, 1.0, -1.0), (1.0, 1.0, 1.0)], [], [(0, 1, 3, 2), (2, 3, 7, 6), (6, 7, 5, 4), (4, 5, 1, 0), (2, 6, 4, 0), (7, 3, 1, 5)])
_uv = me_cube.uv_layers.new(name='UVMap')
_uv.uv.foreach_set('vector', [0.375, 0.0, 0.625, 0.0, 0.625, 0.25, 0.375, 0.25, 0.375, 0.25, 0.625, 0.25, 0.625, 0.5, 0.375, 0.5, 0.375, 0.5, 0.625, 0.5, 0.625, 0.75, 0.375, 0.75, 0.375, 0.75, 0.625, 0.75, 0.625, 1.0, 0.375, 1.0, 0.125, 0.5, 0.375, 0.5, 0.375, 0.75, 0.125, 0.75, 0.625, 0.5, 0.875, 0.5, 0.875, 0.75, 0.625, 0.75])
me_cube.materials.append(mat_material_001)
me_cube.use_remesh_fix_poles = True
me_cube.use_remesh_preserve_attributes = False
me_cube.update()
me_plane_001 = bpy.data.meshes.new('Plane.001')
me_plane_001.from_pydata([(-1.0, -1.0, 0.0), (1.0, -1.0, 0.0), (-1.0, 1.0, 0.0), (1.0, 1.0, 0.0)], [], [(0, 1, 3, 2)])
_uv = me_plane_001.uv_layers.new(name='UVMap')
_uv.uv.foreach_set('vector', [0.0, 0.0, 1.0, 0.0, 1.0, 1.0, 0.0, 1.0])
me_plane_001.materials.append(mat_material_004)
me_plane_001.use_remesh_fix_poles = True
me_plane_001.use_remesh_preserve_attributes = False
me_plane_001.use_mirror_vertex_groups = False
me_plane_001.update()

# ---- objects
ob_camera = bpy.data.objects.new('Camera', cam_camera)
ob_chair = bpy.data.objects.new('Chair', me_plane)
ob_umbrella = bpy.data.objects.new('Umbrella', me_cylinder_001)
ob_lounge_chair = bpy.data.objects.new('Lounge Chair', me_plane_002)
ob_lounge_chair_001 = bpy.data.objects.new('Lounge Chair.001', me_plane_003)
ob_umbrella_001 = bpy.data.objects.new('Umbrella.001', me_cylinder_003)
ob_cube = bpy.data.objects.new('Cube', me_cube)
ob_point = bpy.data.objects.new('Point', light_point)
ob_plane = bpy.data.objects.new('Plane', me_plane_001)

# ---- transforms, parenting, visibility, modifiers, constraints
ob_camera.location = (-37.19, 46.74, 34.49)
ob_camera.rotation_euler = (1.048, -2.987e-07, -2.469)
ob_camera.lock_rotations_4d = False
ob_camera.empty_display_type = 'ARROWS'
ob_camera.color = (0.0, 0.0, 0.0, 0.0)
ob_camera.display_type = 'WIRE'
ob_camera.lineart.crease_threshold = 0.0
ob_chair.location = (3.681, 7.572, 0.0)
ob_chair.rotation_euler = (0.0, -0.0, -0.9411)
ob_umbrella.location = (0.0, 0.0, 0.0)
ob_lounge_chair.location = (0.0, 3.556, 0.0)
ob_lounge_chair.rotation_euler = (0.0, -0.0, -0.3174)
ob_lounge_chair_001.location = (0.0, -3.503, 0.0)
ob_lounge_chair_001.rotation_euler = (0.0, -0.0, 0.2102)
ob_umbrella_001.location = (4.121, 10.45, 0.0)
ob_umbrella_001.rotation_euler = (0.0, -0.0, -1.462)
ob_cube.location = (-2.102, -18.36, 4.116)
ob_cube.rotation_euler = (0.0, -0.0, -1.159)
ob_cube.scale = (13.01, 5.174, 3.952)
_m = ob_cube.modifiers.new('Subdivision', 'SUBSURF')
_m.levels = 5
_m.render_levels = 5
_m = ob_cube.modifiers.new('Displace', 'DISPLACE')
_m.strength = 0.1
ob_point.location = (28.21, -24.46, 12.02)
ob_point.rotation_euler = (3.526e-07, 1.291, -0.6825)
ob_plane.location = (-0.4208, 0.0, -0.04185)
ob_plane.scale = (52.78, 52.78, 52.78)
ob_plane.lineart.crease_threshold = 0.0

# ---- collection membership
col_collection.objects.link(ob_camera)
col_collection.objects.link(ob_chair)
col_collection.objects.link(ob_umbrella)
col_collection.objects.link(ob_lounge_chair)
col_collection.objects.link(ob_lounge_chair_001)
col_collection.objects.link(ob_umbrella_001)
col_collection.objects.link(ob_cube)
col_collection.objects.link(ob_point)
col_collection.objects.link(ob_plane)

# ---- scene / render settings (as saved in the file)
scene.camera = ob_camera
scene.frame_start = 1; scene.frame_end = 250; scene.frame_set(1)
scene.render.engine = 'BLENDER_EEVEE_NEXT'
scene.cycles.samples = 128
scene.cycles.sampling_pattern = 'TABULATED_SOBOL'
scene.cycles.use_adaptive_sampling = False
scene.cycles.use_light_tree = False
scene.view_settings.view_transform = 'Filmic'
bpy.context.view_layer.update()
